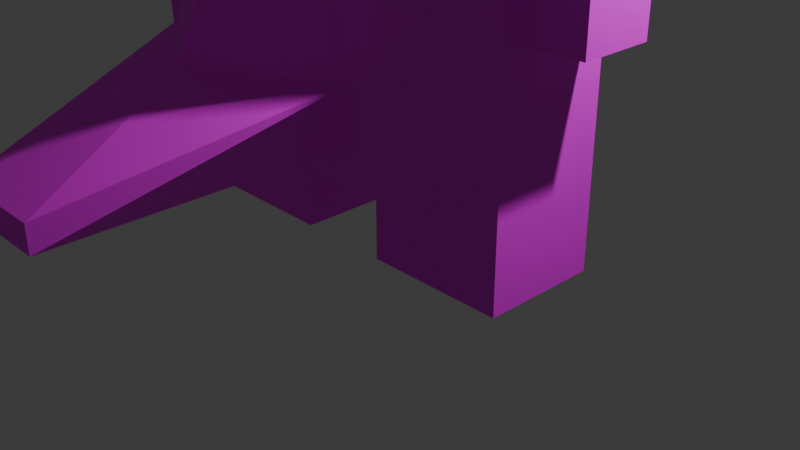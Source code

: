 # Source: mygod.blend  (saved by Blender 4.0.36; exported with 4.5.12 LTS)
import bpy
from mathutils import Matrix  # noqa: F401  (used for matrix-valued properties, if any)

bpy.ops.wm.read_factory_settings(use_empty=True)
scene = bpy.context.scene
scene.name = 'Scene'

# ---- collections
col_collection = bpy.data.collections.new('Collection'); scene.collection.children.link(col_collection)

# ---- images (referenced by path relative to the original .blend; pixels are not part of the script)
import os
ASSET_DIR = os.environ.get("B2B_ASSET_DIR", "")  # directory of the original .blend (textures are referenced by path, not embedded)
HERE = os.path.dirname(os.path.abspath(__file__))  # packed textures are extracted next to this script under _unpacked/

def load_image(name, relpath, width, height, colorspace="sRGB"):
    """Load a texture the original file referenced (path relative to the .blend, or extracted next to this script)."""
    p = next((c for c in (os.path.join(HERE, relpath), os.path.join(ASSET_DIR, relpath)) if relpath and os.path.exists(c)), "")
    if p:
        img = bpy.data.images.load(p, check_existing=True)
        img.name = name
    else:  # same state as the original file: an image datablock whose file is absent (Cycles renders it pink)
        img = bpy.data.images.new(name, width, height)
        img.source = "FILE"
        img.filepath = "//" + (relpath or name)
    img.colorspace_settings.name = colorspace
    return img
img_mygod = load_image('mygod', 'mygod.png', 1024, 1024, 'sRGB')

# ---- materials (node trees are filled in below, after node groups)
mat_material_001 = bpy.data.materials.new('Material.001')
mat_material_001.use_transparent_shadow = False

# ---- material node trees
mat_material_001.use_nodes = True; mat_material_001.node_tree.nodes.clear()
_N = mat_material_001.node_tree.nodes; _L = mat_material_001.node_tree.links
n0 = _N.new('ShaderNodeBsdfPrincipled'); n0.name = 'Principled BSDF'; n0.location = (10, 300)
n0.inputs[2].default_value = 0.6916
n0.inputs[3].default_value = 1.45
n1 = _N.new('ShaderNodeOutputMaterial'); n1.name = 'Material Output'; n1.location = (300, 300)
n2 = _N.new('ShaderNodeTexImage'); n2.name = 'Image Texture'; n2.location = (-280, 260)
n2.image = img_mygod
_L.new(n0.outputs[0], n1.inputs[0])
_L.new(n2.outputs[0], n0.inputs[0])
n1.is_active_output = True

# ---- world
world_world = bpy.data.worlds.new('World'); scene.world = world_world
world_world.use_nodes = True; world_world.node_tree.nodes.clear()
_N = world_world.node_tree.nodes; _L = world_world.node_tree.links
n0 = _N.new('ShaderNodeOutputWorld'); n0.name = 'World Output'; n0.location = (300, 300)
n1 = _N.new('ShaderNodeBackground'); n1.name = 'Background'; n1.location = (10, 300)
n1.inputs[0].default_value = (0.05088, 0.05088, 0.05088, 1.0)
_L.new(n1.outputs[0], n0.inputs[0])
n0.is_active_output = True
world_world.color = (0.05088, 0.05088, 0.05088)
world_world.use_sun_shadow = False
world_world.sun_shadow_jitter_overblur = 0.0

# ---- cameras
cam_camera = bpy.data.cameras.new('Camera')
cam_camera.clip_end = 100.0
cam_camera.ortho_scale = 7.314

# ---- lights
light_light = bpy.data.lights.new('Light', 'POINT')
light_light.transmission_factor = 0.0
light_light.use_soft_falloff = False
light_light.energy = 1000.0
light_light.shadow_soft_size = 0.1
light_light.shadow_maximum_resolution = 0.006
light_light.use_absolute_resolution = True

# ---- meshes
me_cube_001 = bpy.data.meshes.new('Cube.001')
me_cube_001.from_pydata([(-1.971, -0.7509, 0.005131), (-1.971, -0.7509, 1.24), (-1.971, 0.4836, 0.005131), (-1.971, 0.4836, 1.24), (-0.4886, -0.7509, 0.005131), (-0.4886, -0.7509, 1.24), (-0.4886, 0.4836, 0.005131), (-0.4886, 0.4836, 1.24), (-1.971, -0.5161, 2.371), (-1.971, 0.2488, 2.371), (-0.4886, 0.4836, 2.136), (-0.4886, -1.639, 1.24), (-1.278, -1.639, 1.24), (-1.191, -1.639, 2.136), (-1.255, -1.639, 2.136), (0.0, 0.4836, 1.24), (0.0, -0.7509, 1.24), (0.0, 0.4836, 2.136), (0.0, -0.7509, 2.136), (0.0, -1.639, 1.24), (0.0, -2.425, 2.136), (-1.971, -0.5161, 4.305), (-1.971, 0.2488, 4.305), (-0.4886, 0.4836, 4.539), (-0.4886, -0.7509, 4.539), (-0.4886, -1.02, 4.539), (-1.971, -1.02, 4.539), (0.0, 0.4836, 4.539), (0.0, -0.7509, 4.539), (0.0, -1.02, 4.539), (-0.4886, 0.4836, 5.973), (-0.4886, -0.6007, 5.973), (0.0, 0.4836, 6.087), (0.0, -0.6711, 6.087), (0.0, 1.186, 4.865), (-0.3778, 1.186, 4.865), (0.0, 1.186, 5.648), (-0.3778, 1.186, 5.648), (-0.4886, -4.063, 1.24), (-0.4886, -4.063, 1.505), (0.0, -4.063, 1.24), (0.0, -4.063, 1.505), (-1.971, -0.7509, 2.136), (-1.971, 0.4836, 2.136), (-1.971, -0.7509, 4.539), (-1.971, 0.4836, 4.539), (-2.56, -0.5161, 2.371), (-2.56, 0.2488, 2.371), (-2.56, -0.5161, 4.305), (-2.56, 0.2488, 4.305), (-0.4886, -0.7509, 5.256), (-0.4886, 0.4836, 5.256), (0.0, 0.4836, 5.256), (0.0, -0.7509, 5.256), (-0.3778, 1.186, 5.256), (0.0, 1.186, 5.256), (-1.971, -0.7509, 3.738), (-1.971, -0.7509, 2.937), (-1.494, -1.545, 2.937), (-1.732, -1.451, 3.738), (-0.4886, 0.7342, 3.738), (-0.4886, 0.7342, 2.937), (-1.971, 0.4836, 2.937), (-1.971, 0.4836, 3.738), (0.0, -0.7509, 2.937), (0.0, -0.7509, 3.738), (0.0, -1.713, 3.738), (0.0, -2.069, 2.937), (0.0, 0.7342, 2.937), (0.0, 0.7342, 3.738), (-0.7227, -1.451, 3.738), (-0.9568, -1.545, 2.937), (-1.971, -0.5161, 3.66), (-1.971, -0.5161, 3.016), (-1.971, 0.2488, 3.016), (-1.971, 0.2488, 3.66), (-2.56, -0.5161, 3.66), (-2.56, -0.5161, 3.016), (-2.56, 0.2488, 3.016), (-2.56, 0.2488, 3.66), (-1.852, -1.404, 4.139), (-1.971, 0.4836, 4.139), (0.0, -0.7509, 4.139), (0.0, 0.7342, 4.139), (-1.971, 0.2488, 3.982), (-2.56, 0.2488, 3.982), (-1.971, -0.7509, 4.139), (-0.4886, 0.7342, 4.139), (0.0, -1.535, 4.139), (-0.6057, -1.404, 4.139), (-1.971, -0.5161, 3.982), (-2.56, -0.5161, 3.982), (1.971, -0.7509, 0.005131), (1.971, -0.7509, 1.24), (1.971, 0.4836, 0.005131), (1.971, 0.4836, 1.24), (0.4886, -0.7509, 0.005131), (0.4886, -0.7509, 1.24), (0.4886, 0.4836, 0.005131), (0.4886, 0.4836, 1.24), (1.971, -0.5161, 2.371), (1.971, 0.2488, 2.371), (0.4886, 0.4836, 2.136), (0.4886, -1.639, 1.24), (1.278, -1.639, 1.24), (1.191, -1.639, 2.136), (1.255, -1.639, 2.136), (1.971, -0.5161, 4.305), (1.971, 0.2488, 4.305), (0.4886, 0.4836, 4.539), (0.4886, -0.7509, 4.539), (0.4886, -1.02, 4.539), (1.971, -1.02, 4.539), (0.4886, 0.4836, 5.973), (0.4886, -0.5989, 5.973), (0.3778, 1.186, 4.865), (0.3778, 1.186, 5.648), (0.4886, -4.063, 1.24), (0.4886, -4.063, 1.505), (1.971, -0.7509, 2.136), (1.971, 0.4836, 2.136), (1.971, -0.7509, 4.539), (1.971, 0.4836, 4.539), (2.56, -0.5161, 2.371), (2.56, 0.2488, 2.371), (2.56, -0.5161, 4.305), (2.56, 0.2488, 4.305), (0.4886, -0.7509, 5.256), (0.4886, 0.4836, 5.256), (0.3778, 1.186, 5.256), (1.971, -0.7509, 3.738), (1.971, -0.7509, 2.937), (1.494, -1.545, 2.937), (1.732, -1.451, 3.738), (0.4886, 0.7342, 3.738), (0.4886, 0.7342, 2.937), (1.971, 0.4836, 2.937), (1.971, 0.4836, 3.738), (0.7227, -1.451, 3.738), (0.9568, -1.545, 2.937), (1.971, -0.5161, 3.66), (1.971, -0.5161, 3.016), (1.971, 0.2488, 3.016), (1.971, 0.2488, 3.66), (2.56, -0.5161, 3.66), (2.56, -0.5161, 3.016), (2.56, 0.2488, 3.016), (2.56, 0.2488, 3.66), (1.852, -1.404, 4.139), (1.971, 0.4836, 4.139), (1.971, 0.2488, 3.982), (2.56, 0.2488, 3.982), (1.971, -0.7509, 4.139), (0.4886, 0.7342, 4.139), (0.6057, -1.404, 4.139), (1.971, -0.5161, 3.982), (2.56, -0.5161, 3.982)], [], [(0, 1, 3, 2), (2, 3, 7, 6), (6, 7, 5, 4), (4, 5, 1, 0), (2, 6, 4, 0), (3, 1, 42, 43), (82, 83, 27, 28), (88, 82, 28, 29), (7, 3, 43, 10), (86, 80, 26, 44), (12, 11, 13, 14), (1, 5, 11, 12), (11, 5, 16, 19), (42, 1, 12, 14), (16, 15, 17, 18), (16, 18, 20, 19), (87, 81, 45, 23), (20, 13, 39, 41), (5, 7, 15, 16), (7, 10, 17, 15), (23, 45, 44, 24), (24, 44, 26, 25), (24, 25, 29, 28), (51, 50, 31, 30), (83, 87, 23, 27), (89, 88, 29, 25), (21, 22, 49, 48), (80, 89, 25, 26), (30, 31, 33, 32), (27, 23, 35, 34), (53, 52, 32, 33), (50, 53, 33, 31), (55, 54, 37, 36), (52, 27, 34, 55), (51, 30, 37, 54), (30, 32, 36, 37), (39, 38, 40, 41), (13, 11, 38, 39), (19, 20, 41, 40), (11, 19, 40, 38), (8, 9, 43, 42), (73, 8, 42, 57), (84, 22, 45, 81), (22, 21, 44, 45), (85, 91, 48, 49), (90, 21, 48, 91), (74, 9, 47, 78), (9, 8, 46, 47), (23, 51, 54, 35), (32, 52, 55, 36), (34, 35, 54, 55), (24, 28, 53, 50), (28, 27, 52, 53), (23, 24, 50, 51), (84, 75, 79, 85), (75, 74, 78, 79), (8, 73, 77, 46), (73, 72, 76, 77), (47, 46, 77, 78), (78, 77, 76, 79), (9, 74, 62, 43), (74, 75, 63, 62), (90, 72, 56, 86), (72, 73, 57, 56), (14, 13, 71, 58), (58, 71, 70, 59), (13, 20, 67, 71), (71, 67, 66, 70), (17, 10, 61, 68), (68, 61, 60, 69), (10, 43, 62, 61), (61, 62, 63, 60), (42, 14, 58, 57), (57, 58, 59, 56), (20, 18, 64, 67), (67, 64, 65, 66), (18, 17, 68, 64), (64, 68, 69, 65), (21, 90, 86, 44), (22, 84, 85, 49), (72, 90, 91, 76), (79, 76, 91, 85), (75, 84, 81, 63), (59, 70, 89, 80), (70, 66, 88, 89), (69, 60, 87, 83), (60, 63, 81, 87), (56, 59, 80, 86), (66, 65, 82, 88), (65, 69, 83, 82), (92, 94, 95, 93), (94, 98, 99, 95), (98, 96, 97, 99), (96, 92, 93, 97), (94, 92, 96, 98), (95, 120, 119, 93), (99, 102, 120, 95), (152, 121, 112, 148), (104, 106, 105, 103), (93, 104, 103, 97), (103, 19, 16, 97), (119, 106, 104, 93), (153, 109, 122, 149), (20, 41, 118, 105), (97, 16, 15, 99), (99, 15, 17, 102), (109, 110, 121, 122), (110, 111, 112, 121), (110, 28, 29, 111), (128, 113, 114, 127), (83, 27, 109, 153), (154, 111, 29, 88), (107, 125, 126, 108), (148, 112, 111, 154), (113, 32, 33, 114), (27, 34, 115, 109), (127, 114, 33, 53), (55, 36, 116, 129), (128, 129, 116, 113), (113, 116, 36, 32), (118, 41, 40, 117), (105, 118, 117, 103), (103, 117, 40, 19), (100, 119, 120, 101), (141, 131, 119, 100), (150, 149, 122, 108), (108, 122, 121, 107), (151, 126, 125, 156), (155, 156, 125, 107), (142, 146, 124, 101), (101, 124, 123, 100), (109, 115, 129, 128), (34, 55, 129, 115), (110, 127, 53, 28), (109, 128, 127, 110), (150, 151, 147, 143), (143, 147, 146, 142), (100, 123, 145, 141), (141, 145, 144, 140), (124, 146, 145, 123), (146, 147, 144, 145), (101, 120, 136, 142), (142, 136, 137, 143), (155, 152, 130, 140), (140, 130, 131, 141), (106, 132, 139, 105), (132, 133, 138, 139), (105, 139, 67, 20), (139, 138, 66, 67), (17, 68, 135, 102), (68, 69, 134, 135), (102, 135, 136, 120), (135, 134, 137, 136), (119, 131, 132, 106), (131, 130, 133, 132), (107, 121, 152, 155), (108, 126, 151, 150), (140, 144, 156, 155), (147, 151, 156, 144), (143, 137, 149, 150), (133, 148, 154, 138), (138, 154, 88, 66), (69, 83, 153, 134), (134, 153, 149, 137), (130, 152, 148, 133)])
_uv = me_cube_001.uv_layers.new(name='UVMap')
_uv.uv.foreach_set('vector', [0.1436, 0.2092, 0.1821, 0.2138, 0.1421, 0.2374, 0.1398, 0.2129, 0.1398, 0.2129, 0.1421, 0.2374, 0.05933, 0.2134, 0.1347, 0.2089, 0.1347, 0.2089, 0.05933, 0.2134, 0.1393, 0.1318, 0.1386, 0.2039, 0.1386, 0.2039, 0.1393, 0.1318, 0.1821, 0.2138, 0.1436, 0.2092, 0.1398, 0.2129, 0.1347, 0.2089, 0.1386, 0.2039, 0.1436, 0.2092, 0.1421, 0.2374, 0.1821, 0.2138, 0.2092, 0.2502, 0.149, 0.2757, 0.121, 0.8722, 0.121, 0.9701, 0.09459, 0.9536, 0.09459, 0.8722, 0.121, 0.8206, 0.121, 0.8722, 0.09459, 0.8722, 0.09459, 0.8323, 0.05933, 0.2134, 0.1421, 0.2374, 0.149, 0.2757, 0.04707, 0.2861, 0.241, 0.3345, 0.2677, 0.3318, 0.2624, 0.3446, 0.2447, 0.352, 0.2185, 0.1701, 0.2215, 0.1057, 0.2745, 0.201, 0.27, 0.2042, 0.1821, 0.2138, 0.1393, 0.1318, 0.2215, 0.1057, 0.2185, 0.1701, 0.2215, 0.1057, 0.1393, 0.1318, 0.116, 0.09159, 0.2053, 0.06128, 0.2092, 0.2502, 0.1821, 0.2138, 0.2185, 0.1701, 0.27, 0.2042, 0.312, 0.8722, 0.312, 0.9536, 0.253, 0.9536, 0.253, 0.8722, 0.312, 0.8722, 0.253, 0.8722, 0.253, 0.762, 0.312, 0.8137, 0.1155, 0.4431, 0.1853, 0.3611, 0.1967, 0.3705, 0.1497, 0.4846, 0.4033, 0.1621, 0.2745, 0.201, 0.3783, 0.04686, 0.4118, 0.02057, 0.1393, 0.1318, 0.05933, 0.2134, 0.01446, 0.1909, 0.116, 0.09159, 0.05933, 0.2134, 0.04707, 0.2861, 0.0001366, 0.2881, 0.01446, 0.1909, 0.1497, 0.4846, 0.1967, 0.3705, 0.2447, 0.352, 0.3148, 0.454, 0.3148, 0.454, 0.2447, 0.352, 0.2624, 0.3446, 0.3464, 0.3959, 0.3148, 0.454, 0.3464, 0.3959, 0.3927, 0.4105, 0.3703, 0.4724, 0.1915, 0.5539, 0.3003, 0.5391, 0.2912, 0.5961, 0.2115, 0.6065, 0.07598, 0.4672, 0.1155, 0.4431, 0.1497, 0.4846, 0.09747, 0.5052, 0.3464, 0.3582, 0.4036, 0.3665, 0.3927, 0.4105, 0.3464, 0.3959, 0.2309, 0.3438, 0.1991, 0.3588, 0.2025, 0.3384, 0.2129, 0.3356, 0.2677, 0.3318, 0.3464, 0.3582, 0.3464, 0.3959, 0.2624, 0.3446, 0.2115, 0.6065, 0.2912, 0.5961, 0.3186, 0.6252, 0.2107, 0.6537, 0.09747, 0.5052, 0.1497, 0.4846, 0.1327, 0.5612, 0.106, 0.5698, 0.04736, 0.8722, 0.04736, 0.9536, 0.0001366, 0.9536, 0.0001366, 0.8722, 0.3003, 0.5391, 0.3533, 0.5546, 0.3186, 0.6252, 0.2912, 0.5961, 0.1209, 0.6004, 0.1461, 0.5835, 0.1623, 0.6039, 0.1431, 0.6274, 0.04736, 0.9536, 0.09459, 0.9536, 0.07316, 0.9999, 0.04736, 0.9999, 0.1915, 0.5539, 0.2115, 0.6065, 0.1623, 0.6039, 0.1461, 0.5835, 0.2115, 0.6065, 0.2107, 0.6537, 0.1431, 0.6274, 0.1623, 0.6039, 0.3783, 0.04686, 0.3699, 0.0351, 0.3869, 0.0001366, 0.4118, 0.02057, 0.2745, 0.201, 0.2215, 0.1057, 0.3699, 0.0351, 0.3783, 0.04686, 0.312, 0.8137, 0.253, 0.762, 0.2946, 0.654, 0.312, 0.654, 0.2215, 0.1057, 0.2053, 0.06128, 0.3869, 0.0001366, 0.3699, 0.0351, 0.2034, 0.2657, 0.1636, 0.284, 0.149, 0.2757, 0.2092, 0.2502, 0.223, 0.2938, 0.2034, 0.2657, 0.2092, 0.2502, 0.2303, 0.2865, 0.1868, 0.3489, 0.1991, 0.3588, 0.1967, 0.3705, 0.1853, 0.3611, 0.1991, 0.3588, 0.2309, 0.3438, 0.2447, 0.352, 0.1967, 0.3705, 0.1985, 0.3341, 0.213, 0.3282, 0.2129, 0.3356, 0.2025, 0.3384, 0.2313, 0.3291, 0.2309, 0.3438, 0.2129, 0.3356, 0.213, 0.3282, 0.1676, 0.3163, 0.1636, 0.284, 0.1858, 0.2954, 0.1871, 0.3117, 0.1636, 0.284, 0.2034, 0.2657, 0.1982, 0.2928, 0.1858, 0.2954, 0.1497, 0.4846, 0.1915, 0.5539, 0.1461, 0.5835, 0.1327, 0.5612, 0.0001366, 0.9536, 0.04736, 0.9536, 0.04736, 0.9999, 0.02157, 0.9999, 0.106, 0.5698, 0.1327, 0.5612, 0.1461, 0.5835, 0.1209, 0.6004, 0.3148, 0.454, 0.3703, 0.4724, 0.3533, 0.5546, 0.3003, 0.5391, 0.09459, 0.8722, 0.09459, 0.9536, 0.04736, 0.9536, 0.04736, 0.8722, 0.1497, 0.4846, 0.3148, 0.454, 0.3003, 0.5391, 0.1915, 0.5539, 0.1868, 0.3489, 0.1784, 0.3394, 0.1941, 0.3276, 0.1985, 0.3341, 0.1784, 0.3394, 0.1676, 0.3163, 0.1871, 0.3117, 0.1941, 0.3276, 0.2034, 0.2657, 0.223, 0.2938, 0.2056, 0.3041, 0.1982, 0.2928, 0.223, 0.2938, 0.2299, 0.3171, 0.2116, 0.3202, 0.2056, 0.3041, 0.1858, 0.2954, 0.1982, 0.2928, 0.2056, 0.3041, 0.1871, 0.3117, 0.1871, 0.3117, 0.2056, 0.3041, 0.2116, 0.3202, 0.1941, 0.3276, 0.1636, 0.284, 0.1676, 0.3163, 0.1569, 0.3164, 0.149, 0.2757, 0.1676, 0.3163, 0.1784, 0.3394, 0.1723, 0.348, 0.1569, 0.3164, 0.2313, 0.3291, 0.2299, 0.3171, 0.2396, 0.3182, 0.241, 0.3345, 0.2299, 0.3171, 0.223, 0.2938, 0.2303, 0.2865, 0.2396, 0.3182, 0.27, 0.2042, 0.2745, 0.201, 0.3184, 0.2594, 0.2786, 0.2665, 0.2786, 0.2665, 0.3184, 0.2594, 0.3417, 0.3235, 0.2735, 0.3133, 0.2745, 0.201, 0.4033, 0.1621, 0.4118, 0.2364, 0.3184, 0.2594, 0.3184, 0.2594, 0.4118, 0.2364, 0.4105, 0.3233, 0.3417, 0.3235, 0.0001366, 0.2881, 0.04707, 0.2861, 0.0633, 0.3542, 0.02155, 0.3699, 0.02155, 0.3699, 0.0633, 0.3542, 0.09434, 0.4145, 0.05685, 0.4366, 0.04707, 0.2861, 0.149, 0.2757, 0.1569, 0.3164, 0.0633, 0.3542, 0.0633, 0.3542, 0.1569, 0.3164, 0.1723, 0.348, 0.09434, 0.4145, 0.2092, 0.2502, 0.27, 0.2042, 0.2786, 0.2665, 0.2303, 0.2865, 0.2303, 0.2865, 0.2786, 0.2665, 0.2735, 0.3133, 0.2396, 0.3182, 0.253, 0.762, 0.253, 0.8722, 0.2002, 0.8722, 0.2002, 0.7854, 0.2002, 0.7854, 0.2002, 0.8722, 0.1474, 0.8722, 0.1474, 0.8088, 0.253, 0.8722, 0.253, 0.9536, 0.2002, 0.9701, 0.2002, 0.8722, 0.2002, 0.8722, 0.2002, 0.9701, 0.1474, 0.9701, 0.1474, 0.8722, 0.2309, 0.3438, 0.2313, 0.3291, 0.241, 0.3345, 0.2447, 0.352, 0.1991, 0.3588, 0.1868, 0.3489, 0.1985, 0.3341, 0.2025, 0.3384, 0.2299, 0.3171, 0.2313, 0.3291, 0.213, 0.3282, 0.2116, 0.3202, 0.1941, 0.3276, 0.2116, 0.3202, 0.213, 0.3282, 0.1985, 0.3341, 0.1784, 0.3394, 0.1868, 0.3489, 0.1853, 0.3611, 0.1723, 0.348, 0.2735, 0.3133, 0.3417, 0.3235, 0.3464, 0.3582, 0.2677, 0.3318, 0.3417, 0.3235, 0.4105, 0.3233, 0.4036, 0.3665, 0.3464, 0.3582, 0.05685, 0.4366, 0.09434, 0.4145, 0.1155, 0.4431, 0.07598, 0.4672, 0.09434, 0.4145, 0.1723, 0.348, 0.1853, 0.3611, 0.1155, 0.4431, 0.2396, 0.3182, 0.2735, 0.3133, 0.2677, 0.3318, 0.241, 0.3345, 0.1474, 0.8088, 0.1474, 0.8722, 0.121, 0.8722, 0.121, 0.8206, 0.1474, 0.8722, 0.1474, 0.9701, 0.121, 0.9701, 0.121, 0.8722, 0.6803, 0.2092, 0.6841, 0.2128, 0.6818, 0.2373, 0.6417, 0.2137, 0.6841, 0.2128, 0.6892, 0.2088, 0.7646, 0.2134, 0.6818, 0.2373, 0.6892, 0.2088, 0.6853, 0.2039, 0.6845, 0.1318, 0.7646, 0.2134, 0.6853, 0.2039, 0.6803, 0.2092, 0.6417, 0.2137, 0.6845, 0.1318, 0.6841, 0.2128, 0.6803, 0.2092, 0.6853, 0.2039, 0.6892, 0.2088, 0.6818, 0.2373, 0.6749, 0.2757, 0.6147, 0.2502, 0.6417, 0.2137, 0.7646, 0.2134, 0.7768, 0.2861, 0.6749, 0.2757, 0.6818, 0.2373, 0.5829, 0.3345, 0.5791, 0.3519, 0.5615, 0.3446, 0.5562, 0.3318, 0.6054, 0.1701, 0.5539, 0.2042, 0.5494, 0.201, 0.6024, 0.1057, 0.6417, 0.2137, 0.6054, 0.1701, 0.6024, 0.1057, 0.6845, 0.1318, 0.6024, 0.1057, 0.6186, 0.06127, 0.7079, 0.09158, 0.6845, 0.1318, 0.6147, 0.2502, 0.5539, 0.2042, 0.6054, 0.1701, 0.6417, 0.2137, 0.7084, 0.4431, 0.6742, 0.4846, 0.6272, 0.3705, 0.6386, 0.3611, 0.4206, 0.1621, 0.4121, 0.02057, 0.4456, 0.04686, 0.5494, 0.201, 0.6845, 0.1318, 0.7079, 0.09158, 0.8094, 0.1908, 0.7646, 0.2134, 0.7646, 0.2134, 0.8094, 0.1908, 0.8238, 0.2881, 0.7768, 0.2861, 0.6742, 0.4846, 0.5091, 0.454, 0.5791, 0.3519, 0.6272, 0.3705, 0.5091, 0.454, 0.4775, 0.3959, 0.5615, 0.3446, 0.5791, 0.3519, 0.5091, 0.454, 0.4535, 0.4723, 0.4312, 0.4104, 0.4775, 0.3959, 0.6324, 0.5539, 0.6123, 0.6065, 0.5327, 0.596, 0.5236, 0.539, 0.7479, 0.4672, 0.7264, 0.5052, 0.6742, 0.4846, 0.7084, 0.4431, 0.4775, 0.3582, 0.4775, 0.3959, 0.4312, 0.4104, 0.4203, 0.3664, 0.593, 0.3438, 0.611, 0.3356, 0.6214, 0.3384, 0.6248, 0.3588, 0.5562, 0.3318, 0.5615, 0.3446, 0.4775, 0.3959, 0.4775, 0.3582, 0.6123, 0.6065, 0.6132, 0.6537, 0.5052, 0.6251, 0.5327, 0.596, 0.7264, 0.5052, 0.7179, 0.5698, 0.6912, 0.5612, 0.6742, 0.4846, 0.5236, 0.539, 0.5327, 0.596, 0.5052, 0.6251, 0.4706, 0.5546, 0.703, 0.6005, 0.6808, 0.6274, 0.6616, 0.6039, 0.6778, 0.5835, 0.6324, 0.5539, 0.6778, 0.5835, 0.6616, 0.6039, 0.6123, 0.6065, 0.6123, 0.6065, 0.6616, 0.6039, 0.6808, 0.6274, 0.6132, 0.6537, 0.4456, 0.04686, 0.4121, 0.02057, 0.437, 0.0001366, 0.454, 0.0351, 0.5494, 0.201, 0.4456, 0.04686, 0.454, 0.0351, 0.6024, 0.1057, 0.6024, 0.1057, 0.454, 0.0351, 0.437, 0.0001366, 0.6186, 0.06127, 0.6205, 0.2657, 0.6147, 0.2502, 0.6749, 0.2757, 0.6603, 0.2839, 0.6009, 0.2938, 0.5936, 0.2865, 0.6147, 0.2502, 0.6205, 0.2657, 0.6371, 0.3489, 0.6386, 0.3611, 0.6272, 0.3705, 0.6248, 0.3588, 0.6248, 0.3588, 0.6272, 0.3705, 0.5791, 0.3519, 0.593, 0.3438, 0.6254, 0.3341, 0.6214, 0.3384, 0.611, 0.3356, 0.6109, 0.3281, 0.5926, 0.329, 0.6109, 0.3281, 0.611, 0.3356, 0.593, 0.3438, 0.6563, 0.3163, 0.6368, 0.3117, 0.638, 0.2954, 0.6603, 0.2839, 0.6603, 0.2839, 0.638, 0.2954, 0.6257, 0.2928, 0.6205, 0.2657, 0.6742, 0.4846, 0.6912, 0.5612, 0.6778, 0.5835, 0.6324, 0.5539, 0.7179, 0.5698, 0.703, 0.6005, 0.6778, 0.5835, 0.6912, 0.5612, 0.5091, 0.454, 0.5236, 0.539, 0.4706, 0.5546, 0.4535, 0.4723, 0.6742, 0.4846, 0.6324, 0.5539, 0.5236, 0.539, 0.5091, 0.454, 0.6371, 0.3489, 0.6254, 0.3341, 0.6297, 0.3276, 0.6455, 0.3394, 0.6455, 0.3394, 0.6297, 0.3276, 0.6368, 0.3117, 0.6563, 0.3163, 0.6205, 0.2657, 0.6257, 0.2928, 0.6183, 0.3041, 0.6009, 0.2938, 0.6009, 0.2938, 0.6183, 0.3041, 0.6123, 0.3202, 0.5939, 0.3171, 0.638, 0.2954, 0.6368, 0.3117, 0.6183, 0.3041, 0.6257, 0.2928, 0.6368, 0.3117, 0.6297, 0.3276, 0.6123, 0.3202, 0.6183, 0.3041, 0.6603, 0.2839, 0.6749, 0.2757, 0.667, 0.3164, 0.6563, 0.3163, 0.6563, 0.3163, 0.667, 0.3164, 0.6516, 0.348, 0.6455, 0.3394, 0.5926, 0.329, 0.5829, 0.3345, 0.5843, 0.3181, 0.5939, 0.3171, 0.5939, 0.3171, 0.5843, 0.3181, 0.5936, 0.2865, 0.6009, 0.2938, 0.5539, 0.2042, 0.5453, 0.2665, 0.5055, 0.2594, 0.5494, 0.201, 0.5453, 0.2665, 0.5504, 0.3133, 0.4822, 0.3235, 0.5055, 0.2594, 0.5494, 0.201, 0.5055, 0.2594, 0.4121, 0.2364, 0.4206, 0.1621, 0.5055, 0.2594, 0.4822, 0.3235, 0.4134, 0.3233, 0.4121, 0.2364, 0.8238, 0.2881, 0.8024, 0.3699, 0.7606, 0.3542, 0.7768, 0.2861, 0.8024, 0.3699, 0.7671, 0.4365, 0.7296, 0.4145, 0.7606, 0.3542, 0.7768, 0.2861, 0.7606, 0.3542, 0.667, 0.3164, 0.6749, 0.2757, 0.7606, 0.3542, 0.7296, 0.4145, 0.6516, 0.348, 0.667, 0.3164, 0.6147, 0.2502, 0.5936, 0.2865, 0.5453, 0.2665, 0.5539, 0.2042, 0.5936, 0.2865, 0.5843, 0.3181, 0.5504, 0.3133, 0.5453, 0.2665, 0.593, 0.3438, 0.5791, 0.3519, 0.5829, 0.3345, 0.5926, 0.329, 0.6248, 0.3588, 0.6214, 0.3384, 0.6254, 0.3341, 0.6371, 0.3489, 0.5939, 0.3171, 0.6123, 0.3202, 0.6109, 0.3281, 0.5926, 0.329, 0.6297, 0.3276, 0.6254, 0.3341, 0.6109, 0.3281, 0.6123, 0.3202, 0.6455, 0.3394, 0.6516, 0.348, 0.6386, 0.3611, 0.6371, 0.3489, 0.5504, 0.3133, 0.5562, 0.3318, 0.4775, 0.3582, 0.4822, 0.3235, 0.4822, 0.3235, 0.4775, 0.3582, 0.4203, 0.3664, 0.4134, 0.3233, 0.7671, 0.4365, 0.7479, 0.4672, 0.7084, 0.4431, 0.7296, 0.4145, 0.7296, 0.4145, 0.7084, 0.4431, 0.6386, 0.3611, 0.6516, 0.348, 0.5843, 0.3181, 0.5829, 0.3345, 0.5562, 0.3318, 0.5504, 0.3133])
me_cube_001.materials.append(mat_material_001)
me_cube_001.update()

# ---- objects
ob_light = bpy.data.objects.new('Light', light_light)
ob_camera = bpy.data.objects.new('Camera', cam_camera)
ob_mygod = bpy.data.objects.new('MyGod', me_cube_001)

# ---- transforms, parenting, visibility, modifiers, constraints
ob_light.location = (4.076, 1.005, 5.904)
ob_light.rotation_euler = (0.6503, 0.05522, 1.866)
ob_light.lock_rotations_4d = False
ob_light.empty_display_type = 'ARROWS'
ob_light.color = (0.0, 0.0, 0.0, 0.0)
ob_light.lineart.crease_threshold = 0.0
ob_camera.location = (7.359, -6.926, 4.958)
ob_camera.rotation_euler = (1.109, 0.0, 0.8149)
ob_camera.lock_rotations_4d = False
ob_camera.empty_display_type = 'ARROWS'
ob_camera.color = (0.0, 0.0, 0.0, 0.0)
ob_camera.display_type = 'WIRE'
ob_camera.lineart.crease_threshold = 0.0
ob_mygod.location = (0.0, 0.0, 0.0)

# ---- collection membership
col_collection.objects.link(ob_light)
col_collection.objects.link(ob_camera)
col_collection.objects.link(ob_mygod)

# ---- scene / render settings (as saved in the file)
scene.camera = ob_camera
scene.frame_start = 1; scene.frame_end = 250; scene.frame_set(0)
scene.render.engine = 'BLENDER_EEVEE_NEXT'
scene.cycles.sampling_pattern = 'TABULATED_SOBOL'
bpy.context.view_layer.update()
